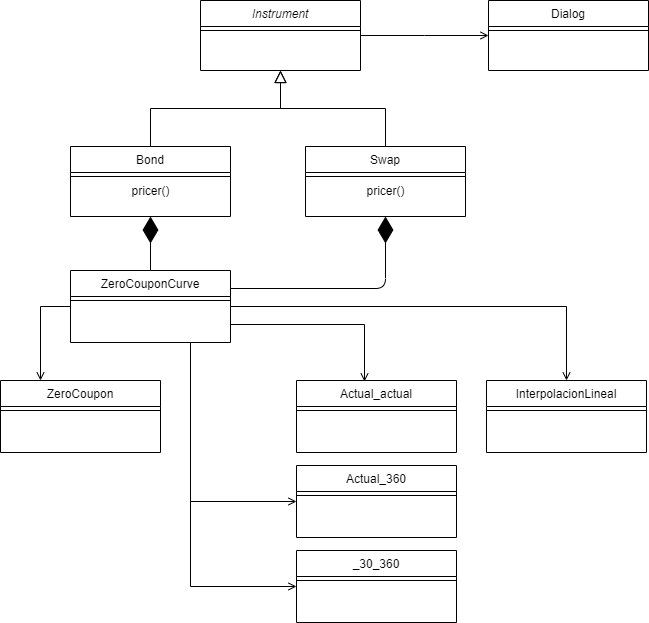

The diagram above was exported from draw.io. Its source (the exported page's mxGraphModel, read from the mxfile embedded in the PNG):
<mxGraphModel dx="1086" dy="806" grid="1" gridSize="10" guides="1" tooltips="1" connect="1" arrows="1" fold="1" page="1" pageScale="1" pageWidth="827" pageHeight="1169" math="0" shadow="0">
  <root>
    <mxCell id="WIyWlLk6GJQsqaUBKTNV-0" />
    <mxCell id="WIyWlLk6GJQsqaUBKTNV-1" parent="WIyWlLk6GJQsqaUBKTNV-0" />
    <mxCell id="zkfFHV4jXpPFQw0GAbJ--0" value="Instrument" style="swimlane;fontStyle=2;align=center;verticalAlign=top;childLayout=stackLayout;horizontal=1;startSize=26;horizontalStack=0;resizeParent=1;resizeLast=0;collapsible=1;marginBottom=0;rounded=0;shadow=0;strokeWidth=1;" parent="WIyWlLk6GJQsqaUBKTNV-1" vertex="1">
      <mxGeometry x="220" y="120" width="160" height="70" as="geometry">
        <mxRectangle x="230" y="140" width="160" height="26" as="alternateBounds" />
      </mxGeometry>
    </mxCell>
    <mxCell id="zkfFHV4jXpPFQw0GAbJ--4" value="" style="line;html=1;strokeWidth=1;align=left;verticalAlign=middle;spacingTop=-1;spacingLeft=3;spacingRight=3;rotatable=0;labelPosition=right;points=[];portConstraint=eastwest;" parent="zkfFHV4jXpPFQw0GAbJ--0" vertex="1">
      <mxGeometry y="26" width="160" height="8" as="geometry" />
    </mxCell>
    <mxCell id="zkfFHV4jXpPFQw0GAbJ--12" value="" style="endArrow=block;endSize=10;endFill=0;shadow=0;strokeWidth=1;rounded=0;edgeStyle=elbowEdgeStyle;elbow=vertical;" parent="WIyWlLk6GJQsqaUBKTNV-1" source="zkfFHV4jXpPFQw0GAbJ--6" target="zkfFHV4jXpPFQw0GAbJ--0" edge="1">
      <mxGeometry width="160" relative="1" as="geometry">
        <mxPoint x="200" y="203" as="sourcePoint" />
        <mxPoint x="200" y="203" as="targetPoint" />
      </mxGeometry>
    </mxCell>
    <mxCell id="zkfFHV4jXpPFQw0GAbJ--16" value="" style="endArrow=block;endSize=10;endFill=0;shadow=0;strokeWidth=1;rounded=0;edgeStyle=elbowEdgeStyle;elbow=vertical;" parent="WIyWlLk6GJQsqaUBKTNV-1" source="zkfFHV4jXpPFQw0GAbJ--13" target="zkfFHV4jXpPFQw0GAbJ--0" edge="1">
      <mxGeometry width="160" relative="1" as="geometry">
        <mxPoint x="210" y="373" as="sourcePoint" />
        <mxPoint x="310" y="271" as="targetPoint" />
      </mxGeometry>
    </mxCell>
    <mxCell id="zkfFHV4jXpPFQw0GAbJ--17" value="Dialog" style="swimlane;fontStyle=0;align=center;verticalAlign=top;childLayout=stackLayout;horizontal=1;startSize=26;horizontalStack=0;resizeParent=1;resizeLast=0;collapsible=1;marginBottom=0;rounded=0;shadow=0;strokeWidth=1;" parent="WIyWlLk6GJQsqaUBKTNV-1" vertex="1">
      <mxGeometry x="508" y="120" width="160" height="70" as="geometry">
        <mxRectangle x="550" y="140" width="160" height="26" as="alternateBounds" />
      </mxGeometry>
    </mxCell>
    <mxCell id="zkfFHV4jXpPFQw0GAbJ--23" value="" style="line;html=1;strokeWidth=1;align=left;verticalAlign=middle;spacingTop=-1;spacingLeft=3;spacingRight=3;rotatable=0;labelPosition=right;points=[];portConstraint=eastwest;" parent="zkfFHV4jXpPFQw0GAbJ--17" vertex="1">
      <mxGeometry y="26" width="160" height="8" as="geometry" />
    </mxCell>
    <mxCell id="zkfFHV4jXpPFQw0GAbJ--26" value="" style="endArrow=open;shadow=0;strokeWidth=1;strokeColor=#000000;rounded=0;endFill=1;edgeStyle=elbowEdgeStyle;elbow=vertical;" parent="WIyWlLk6GJQsqaUBKTNV-1" source="zkfFHV4jXpPFQw0GAbJ--0" target="zkfFHV4jXpPFQw0GAbJ--17" edge="1">
      <mxGeometry x="0.5" y="41" relative="1" as="geometry">
        <mxPoint x="380" y="192" as="sourcePoint" />
        <mxPoint x="540" y="192" as="targetPoint" />
        <mxPoint x="-40" y="32" as="offset" />
      </mxGeometry>
    </mxCell>
    <mxCell id="C19zld0fYiRQgbe4rpJQ-14" value="" style="endArrow=open;shadow=0;strokeWidth=1;strokeColor=#000000;rounded=0;endFill=1;edgeStyle=elbowEdgeStyle;elbow=vertical;exitX=0;exitY=0.5;exitDx=0;exitDy=0;entryX=0.25;entryY=0;entryDx=0;entryDy=0;" edge="1" parent="WIyWlLk6GJQsqaUBKTNV-1" source="C19zld0fYiRQgbe4rpJQ-3" target="C19zld0fYiRQgbe4rpJQ-12">
      <mxGeometry x="0.5" y="41" relative="1" as="geometry">
        <mxPoint x="-25" y="91" as="sourcePoint" />
        <mxPoint x="103" y="91" as="targetPoint" />
        <mxPoint x="-40" y="32" as="offset" />
        <Array as="points">
          <mxPoint x="60" y="426" />
        </Array>
      </mxGeometry>
    </mxCell>
    <mxCell id="zkfFHV4jXpPFQw0GAbJ--13" value="Swap" style="swimlane;fontStyle=0;align=center;verticalAlign=top;childLayout=stackLayout;horizontal=1;startSize=26;horizontalStack=0;resizeParent=1;resizeLast=0;collapsible=1;marginBottom=0;rounded=0;shadow=0;strokeWidth=1;" parent="WIyWlLk6GJQsqaUBKTNV-1" vertex="1">
      <mxGeometry x="325" y="266" width="160" height="70" as="geometry">
        <mxRectangle x="340" y="380" width="170" height="26" as="alternateBounds" />
      </mxGeometry>
    </mxCell>
    <mxCell id="zkfFHV4jXpPFQw0GAbJ--15" value="" style="line;html=1;strokeWidth=1;align=left;verticalAlign=middle;spacingTop=-1;spacingLeft=3;spacingRight=3;rotatable=0;labelPosition=right;points=[];portConstraint=eastwest;" parent="zkfFHV4jXpPFQw0GAbJ--13" vertex="1">
      <mxGeometry y="26" width="160" height="8" as="geometry" />
    </mxCell>
    <mxCell id="C19zld0fYiRQgbe4rpJQ-2" value="pricer()" style="text;html=1;align=center;verticalAlign=middle;resizable=0;points=[];autosize=1;" vertex="1" parent="zkfFHV4jXpPFQw0GAbJ--13">
      <mxGeometry y="34" width="160" height="20" as="geometry" />
    </mxCell>
    <mxCell id="C19zld0fYiRQgbe4rpJQ-17" value="" style="endArrow=diamondThin;endFill=1;endSize=24;html=1;exitX=0.5;exitY=0;exitDx=0;exitDy=0;entryX=0.5;entryY=1;entryDx=0;entryDy=0;" edge="1" parent="WIyWlLk6GJQsqaUBKTNV-1" source="C19zld0fYiRQgbe4rpJQ-3" target="zkfFHV4jXpPFQw0GAbJ--6">
      <mxGeometry width="160" relative="1" as="geometry">
        <mxPoint x="330" y="410" as="sourcePoint" />
        <mxPoint x="490" y="410" as="targetPoint" />
      </mxGeometry>
    </mxCell>
    <mxCell id="C19zld0fYiRQgbe4rpJQ-18" value="" style="endArrow=diamondThin;endFill=1;endSize=24;html=1;exitX=1;exitY=0.25;exitDx=0;exitDy=0;entryX=0.5;entryY=1;entryDx=0;entryDy=0;" edge="1" parent="WIyWlLk6GJQsqaUBKTNV-1" source="C19zld0fYiRQgbe4rpJQ-3" target="zkfFHV4jXpPFQw0GAbJ--13">
      <mxGeometry width="160" relative="1" as="geometry">
        <mxPoint x="205" y="400" as="sourcePoint" />
        <mxPoint x="205" y="346" as="targetPoint" />
        <Array as="points">
          <mxPoint x="405" y="408" />
        </Array>
      </mxGeometry>
    </mxCell>
    <mxCell id="C19zld0fYiRQgbe4rpJQ-23" value="" style="endArrow=open;shadow=0;strokeWidth=1;strokeColor=#000000;rounded=0;endFill=1;edgeStyle=elbowEdgeStyle;elbow=vertical;exitX=1;exitY=0.75;exitDx=0;exitDy=0;entryX=0.425;entryY=0.014;entryDx=0;entryDy=0;entryPerimeter=0;" edge="1" parent="WIyWlLk6GJQsqaUBKTNV-1" source="C19zld0fYiRQgbe4rpJQ-3" target="C19zld0fYiRQgbe4rpJQ-21">
      <mxGeometry x="0.5" y="41" relative="1" as="geometry">
        <mxPoint x="205" y="472" as="sourcePoint" />
        <mxPoint x="205" y="510" as="targetPoint" />
        <mxPoint x="-40" y="32" as="offset" />
        <Array as="points">
          <mxPoint x="330" y="444" />
        </Array>
      </mxGeometry>
    </mxCell>
    <mxCell id="C19zld0fYiRQgbe4rpJQ-24" value="" style="endArrow=open;shadow=0;strokeWidth=1;strokeColor=#000000;rounded=0;endFill=1;edgeStyle=elbowEdgeStyle;elbow=vertical;exitX=1;exitY=0.5;exitDx=0;exitDy=0;entryX=0.5;entryY=0;entryDx=0;entryDy=0;" edge="1" parent="WIyWlLk6GJQsqaUBKTNV-1" source="C19zld0fYiRQgbe4rpJQ-3" target="C19zld0fYiRQgbe4rpJQ-19">
      <mxGeometry x="0.5" y="41" relative="1" as="geometry">
        <mxPoint x="215" y="482" as="sourcePoint" />
        <mxPoint x="215" y="520" as="targetPoint" />
        <mxPoint x="-40" y="32" as="offset" />
        <Array as="points">
          <mxPoint x="430" y="426" />
        </Array>
      </mxGeometry>
    </mxCell>
    <mxCell id="C19zld0fYiRQgbe4rpJQ-19" value="InterpolacionLineal" style="swimlane;fontStyle=0;align=center;verticalAlign=top;childLayout=stackLayout;horizontal=1;startSize=26;horizontalStack=0;resizeParent=1;resizeLast=0;collapsible=1;marginBottom=0;rounded=0;shadow=0;strokeWidth=1;" vertex="1" parent="WIyWlLk6GJQsqaUBKTNV-1">
      <mxGeometry x="506" y="500" width="160" height="72" as="geometry">
        <mxRectangle x="550" y="140" width="160" height="26" as="alternateBounds" />
      </mxGeometry>
    </mxCell>
    <mxCell id="C19zld0fYiRQgbe4rpJQ-20" value="" style="line;html=1;strokeWidth=1;align=left;verticalAlign=middle;spacingTop=-1;spacingLeft=3;spacingRight=3;rotatable=0;labelPosition=right;points=[];portConstraint=eastwest;" vertex="1" parent="C19zld0fYiRQgbe4rpJQ-19">
      <mxGeometry y="26" width="160" height="8" as="geometry" />
    </mxCell>
    <mxCell id="C19zld0fYiRQgbe4rpJQ-29" value="" style="endArrow=open;shadow=0;strokeWidth=1;strokeColor=#000000;rounded=0;endFill=1;edgeStyle=elbowEdgeStyle;elbow=vertical;entryX=0;entryY=0.5;entryDx=0;entryDy=0;" edge="1" parent="WIyWlLk6GJQsqaUBKTNV-1" target="C19zld0fYiRQgbe4rpJQ-25">
      <mxGeometry x="0.5" y="41" relative="1" as="geometry">
        <mxPoint x="210" y="470" as="sourcePoint" />
        <mxPoint x="205" y="510" as="targetPoint" />
        <mxPoint x="-40" y="32" as="offset" />
        <Array as="points">
          <mxPoint x="310" y="621" />
          <mxPoint x="320" y="444" />
          <mxPoint x="320" y="480" />
          <mxPoint x="310" y="560" />
        </Array>
      </mxGeometry>
    </mxCell>
    <mxCell id="C19zld0fYiRQgbe4rpJQ-30" value="" style="endArrow=open;shadow=0;strokeWidth=1;strokeColor=#000000;rounded=0;endFill=1;edgeStyle=elbowEdgeStyle;elbow=vertical;exitX=0.75;exitY=1;exitDx=0;exitDy=0;entryX=0;entryY=0.5;entryDx=0;entryDy=0;" edge="1" parent="WIyWlLk6GJQsqaUBKTNV-1" source="C19zld0fYiRQgbe4rpJQ-3" target="C19zld0fYiRQgbe4rpJQ-27">
      <mxGeometry x="0.5" y="41" relative="1" as="geometry">
        <mxPoint x="215" y="482" as="sourcePoint" />
        <mxPoint x="215" y="520" as="targetPoint" />
        <mxPoint x="-40" y="32" as="offset" />
        <Array as="points">
          <mxPoint x="320" y="706" />
        </Array>
      </mxGeometry>
    </mxCell>
    <mxCell id="C19zld0fYiRQgbe4rpJQ-21" value="Actual_actual" style="swimlane;fontStyle=0;align=center;verticalAlign=top;childLayout=stackLayout;horizontal=1;startSize=26;horizontalStack=0;resizeParent=1;resizeLast=0;collapsible=1;marginBottom=0;rounded=0;shadow=0;strokeWidth=1;" vertex="1" parent="WIyWlLk6GJQsqaUBKTNV-1">
      <mxGeometry x="316" y="500" width="160" height="72" as="geometry">
        <mxRectangle x="550" y="140" width="160" height="26" as="alternateBounds" />
      </mxGeometry>
    </mxCell>
    <mxCell id="C19zld0fYiRQgbe4rpJQ-22" value="" style="line;html=1;strokeWidth=1;align=left;verticalAlign=middle;spacingTop=-1;spacingLeft=3;spacingRight=3;rotatable=0;labelPosition=right;points=[];portConstraint=eastwest;" vertex="1" parent="C19zld0fYiRQgbe4rpJQ-21">
      <mxGeometry y="26" width="160" height="8" as="geometry" />
    </mxCell>
    <mxCell id="C19zld0fYiRQgbe4rpJQ-25" value="Actual_360" style="swimlane;fontStyle=0;align=center;verticalAlign=top;childLayout=stackLayout;horizontal=1;startSize=26;horizontalStack=0;resizeParent=1;resizeLast=0;collapsible=1;marginBottom=0;rounded=0;shadow=0;strokeWidth=1;" vertex="1" parent="WIyWlLk6GJQsqaUBKTNV-1">
      <mxGeometry x="316" y="585" width="160" height="72" as="geometry">
        <mxRectangle x="550" y="140" width="160" height="26" as="alternateBounds" />
      </mxGeometry>
    </mxCell>
    <mxCell id="C19zld0fYiRQgbe4rpJQ-26" value="" style="line;html=1;strokeWidth=1;align=left;verticalAlign=middle;spacingTop=-1;spacingLeft=3;spacingRight=3;rotatable=0;labelPosition=right;points=[];portConstraint=eastwest;" vertex="1" parent="C19zld0fYiRQgbe4rpJQ-25">
      <mxGeometry y="26" width="160" height="8" as="geometry" />
    </mxCell>
    <mxCell id="C19zld0fYiRQgbe4rpJQ-27" value="_30_360" style="swimlane;fontStyle=0;align=center;verticalAlign=top;childLayout=stackLayout;horizontal=1;startSize=26;horizontalStack=0;resizeParent=1;resizeLast=0;collapsible=1;marginBottom=0;rounded=0;shadow=0;strokeWidth=1;" vertex="1" parent="WIyWlLk6GJQsqaUBKTNV-1">
      <mxGeometry x="316" y="670" width="160" height="72" as="geometry">
        <mxRectangle x="550" y="140" width="160" height="26" as="alternateBounds" />
      </mxGeometry>
    </mxCell>
    <mxCell id="C19zld0fYiRQgbe4rpJQ-28" value="" style="line;html=1;strokeWidth=1;align=left;verticalAlign=middle;spacingTop=-1;spacingLeft=3;spacingRight=3;rotatable=0;labelPosition=right;points=[];portConstraint=eastwest;" vertex="1" parent="C19zld0fYiRQgbe4rpJQ-27">
      <mxGeometry y="26" width="160" height="8" as="geometry" />
    </mxCell>
    <mxCell id="C19zld0fYiRQgbe4rpJQ-3" value="ZeroCouponCurve" style="swimlane;fontStyle=0;align=center;verticalAlign=top;childLayout=stackLayout;horizontal=1;startSize=26;horizontalStack=0;resizeParent=1;resizeLast=0;collapsible=1;marginBottom=0;rounded=0;shadow=0;strokeWidth=1;" vertex="1" parent="WIyWlLk6GJQsqaUBKTNV-1">
      <mxGeometry x="90" y="390" width="160" height="72" as="geometry">
        <mxRectangle x="550" y="140" width="160" height="26" as="alternateBounds" />
      </mxGeometry>
    </mxCell>
    <mxCell id="C19zld0fYiRQgbe4rpJQ-9" value="" style="line;html=1;strokeWidth=1;align=left;verticalAlign=middle;spacingTop=-1;spacingLeft=3;spacingRight=3;rotatable=0;labelPosition=right;points=[];portConstraint=eastwest;" vertex="1" parent="C19zld0fYiRQgbe4rpJQ-3">
      <mxGeometry y="26" width="160" height="8" as="geometry" />
    </mxCell>
    <mxCell id="zkfFHV4jXpPFQw0GAbJ--6" value="Bond" style="swimlane;fontStyle=0;align=center;verticalAlign=top;childLayout=stackLayout;horizontal=1;startSize=26;horizontalStack=0;resizeParent=1;resizeLast=0;collapsible=1;marginBottom=0;rounded=0;shadow=0;strokeWidth=1;" parent="WIyWlLk6GJQsqaUBKTNV-1" vertex="1">
      <mxGeometry x="90" y="266" width="160" height="70" as="geometry">
        <mxRectangle x="130" y="380" width="160" height="26" as="alternateBounds" />
      </mxGeometry>
    </mxCell>
    <mxCell id="zkfFHV4jXpPFQw0GAbJ--9" value="" style="line;html=1;strokeWidth=1;align=left;verticalAlign=middle;spacingTop=-1;spacingLeft=3;spacingRight=3;rotatable=0;labelPosition=right;points=[];portConstraint=eastwest;" parent="zkfFHV4jXpPFQw0GAbJ--6" vertex="1">
      <mxGeometry y="26" width="160" height="8" as="geometry" />
    </mxCell>
    <mxCell id="C19zld0fYiRQgbe4rpJQ-1" value="pricer()" style="text;html=1;align=center;verticalAlign=middle;resizable=0;points=[];autosize=1;" vertex="1" parent="zkfFHV4jXpPFQw0GAbJ--6">
      <mxGeometry y="34" width="160" height="20" as="geometry" />
    </mxCell>
    <mxCell id="C19zld0fYiRQgbe4rpJQ-12" value="ZeroCoupon" style="swimlane;fontStyle=0;align=center;verticalAlign=top;childLayout=stackLayout;horizontal=1;startSize=26;horizontalStack=0;resizeParent=1;resizeLast=0;collapsible=1;marginBottom=0;rounded=0;shadow=0;strokeWidth=1;" vertex="1" parent="WIyWlLk6GJQsqaUBKTNV-1">
      <mxGeometry x="20" y="500" width="160" height="72" as="geometry">
        <mxRectangle x="550" y="140" width="160" height="26" as="alternateBounds" />
      </mxGeometry>
    </mxCell>
    <mxCell id="C19zld0fYiRQgbe4rpJQ-13" value="" style="line;html=1;strokeWidth=1;align=left;verticalAlign=middle;spacingTop=-1;spacingLeft=3;spacingRight=3;rotatable=0;labelPosition=right;points=[];portConstraint=eastwest;" vertex="1" parent="C19zld0fYiRQgbe4rpJQ-12">
      <mxGeometry y="26" width="160" height="8" as="geometry" />
    </mxCell>
  </root>
</mxGraphModel>